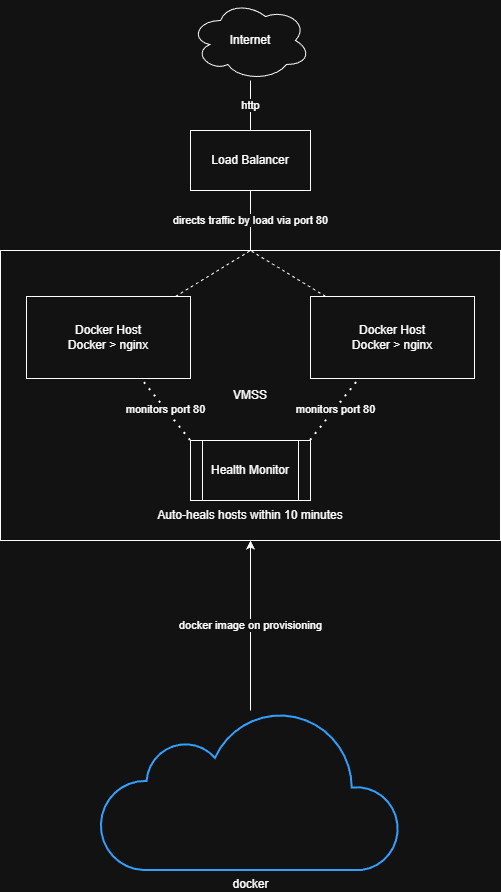

The diagram above was exported from draw.io. Its source (the exported page's mxGraphModel, read from the mxfile embedded in the PNG):
<mxGraphModel dx="2064" dy="1110" grid="1" gridSize="10" guides="1" tooltips="1" connect="1" arrows="1" fold="1" page="1" pageScale="1" pageWidth="827" pageHeight="1169" math="0" shadow="0">
  <root>
    <mxCell id="0" />
    <mxCell id="1" parent="0" />
    <mxCell id="dt_3RoHm-BbDDRUGsWiQ-6" parent="1" style="rounded=0;whiteSpace=wrap;html=1;" value="VMSS" vertex="1">
      <mxGeometry height="290" width="500" x="164" y="360" as="geometry" />
    </mxCell>
    <mxCell id="dt_3RoHm-BbDDRUGsWiQ-1" parent="1" style="ellipse;shape=cloud;whiteSpace=wrap;html=1;" value="Internet" vertex="1">
      <mxGeometry height="80" width="120" x="354" y="110" as="geometry" />
    </mxCell>
    <mxCell id="dt_3RoHm-BbDDRUGsWiQ-2" parent="1" style="rounded=0;whiteSpace=wrap;html=1;" value="Load Balancer" vertex="1">
      <mxGeometry height="60" width="120" x="354" y="240" as="geometry" />
    </mxCell>
    <mxCell id="dt_3RoHm-BbDDRUGsWiQ-3" parent="1" style="rounded=0;whiteSpace=wrap;html=1;" value="Docker Host&lt;div&gt;Docker &amp;gt; nginx&lt;/div&gt;" vertex="1">
      <mxGeometry height="82" width="164" x="190" y="406" as="geometry" />
    </mxCell>
    <mxCell id="dt_3RoHm-BbDDRUGsWiQ-4" parent="1" style="rounded=0;whiteSpace=wrap;html=1;" value="Docker Host&lt;div&gt;Docker &amp;gt; nginx&lt;/div&gt;" vertex="1">
      <mxGeometry height="82" width="164" x="474" y="406" as="geometry" />
    </mxCell>
    <mxCell id="dt_3RoHm-BbDDRUGsWiQ-9" parent="1" style="shape=process;whiteSpace=wrap;html=1;backgroundOutline=1;" value="Health Monitor" vertex="1">
      <mxGeometry height="60" width="120" x="354" y="550" as="geometry" />
    </mxCell>
    <mxCell id="dt_3RoHm-BbDDRUGsWiQ-12" edge="1" parent="1" source="dt_3RoHm-BbDDRUGsWiQ-9" style="endArrow=none;dashed=1;html=1;dashPattern=1 3;strokeWidth=2;rounded=0;exitX=1;exitY=0;exitDx=0;exitDy=0;" target="dt_3RoHm-BbDDRUGsWiQ-4" value="monitors port 80">
      <mxGeometry height="50" relative="1" width="50" as="geometry">
        <mxPoint x="390" y="590" as="sourcePoint" />
        <mxPoint x="440" y="540" as="targetPoint" />
      </mxGeometry>
    </mxCell>
    <mxCell id="dt_3RoHm-BbDDRUGsWiQ-13" edge="1" parent="1" source="dt_3RoHm-BbDDRUGsWiQ-9" style="endArrow=none;dashed=1;html=1;dashPattern=1 3;strokeWidth=2;rounded=0;exitX=0;exitY=0;exitDx=0;exitDy=0;" target="dt_3RoHm-BbDDRUGsWiQ-3" value="monitors port 80">
      <mxGeometry height="50" relative="1" width="50" as="geometry">
        <mxPoint x="390" y="590" as="sourcePoint" />
        <mxPoint x="440" y="540" as="targetPoint" />
      </mxGeometry>
    </mxCell>
    <mxCell id="dt_3RoHm-BbDDRUGsWiQ-14" edge="1" parent="1" source="dt_3RoHm-BbDDRUGsWiQ-2" style="endArrow=none;html=1;rounded=0;" target="dt_3RoHm-BbDDRUGsWiQ-1" value="http">
      <mxGeometry height="50" relative="1" width="50" as="geometry">
        <mxPoint x="390" y="590" as="sourcePoint" />
        <mxPoint x="440" y="540" as="targetPoint" />
      </mxGeometry>
    </mxCell>
    <mxCell id="dt_3RoHm-BbDDRUGsWiQ-15" edge="1" parent="1" source="dt_3RoHm-BbDDRUGsWiQ-6" style="endArrow=none;html=1;rounded=0;" target="dt_3RoHm-BbDDRUGsWiQ-2" value="directs traffic by load via port 80">
      <mxGeometry height="50" relative="1" width="50" as="geometry">
        <mxPoint x="390" y="590" as="sourcePoint" />
        <mxPoint x="440" y="540" as="targetPoint" />
      </mxGeometry>
    </mxCell>
    <mxCell id="dt_3RoHm-BbDDRUGsWiQ-16" edge="1" parent="1" source="dt_3RoHm-BbDDRUGsWiQ-3" style="endArrow=none;dashed=1;html=1;rounded=0;entryX=0.5;entryY=0;entryDx=0;entryDy=0;" target="dt_3RoHm-BbDDRUGsWiQ-6" value="">
      <mxGeometry height="50" relative="1" width="50" as="geometry">
        <mxPoint x="390" y="590" as="sourcePoint" />
        <mxPoint x="410" y="350" as="targetPoint" />
      </mxGeometry>
    </mxCell>
    <mxCell id="dt_3RoHm-BbDDRUGsWiQ-17" edge="1" parent="1" source="dt_3RoHm-BbDDRUGsWiQ-4" style="endArrow=none;dashed=1;html=1;rounded=0;entryX=0.5;entryY=0;entryDx=0;entryDy=0;" target="dt_3RoHm-BbDDRUGsWiQ-6" value="">
      <mxGeometry height="50" relative="1" width="50" as="geometry">
        <mxPoint x="390" y="590" as="sourcePoint" />
        <mxPoint x="440" y="540" as="targetPoint" />
      </mxGeometry>
    </mxCell>
    <mxCell id="dt_3RoHm-BbDDRUGsWiQ-21" edge="1" parent="1" source="dt_3RoHm-BbDDRUGsWiQ-18" style="endArrow=classic;html=1;rounded=0;entryX=0.5;entryY=1;entryDx=0;entryDy=0;" target="dt_3RoHm-BbDDRUGsWiQ-6" value="docker image on provisioning">
      <mxGeometry height="50" relative="1" width="50" as="geometry">
        <mxPoint x="390" y="590" as="sourcePoint" />
        <mxPoint x="440" y="540" as="targetPoint" />
      </mxGeometry>
    </mxCell>
    <mxCell id="dt_3RoHm-BbDDRUGsWiQ-18" parent="1" style="html=1;verticalLabelPosition=bottom;align=center;labelBackgroundColor=#ffffff;verticalAlign=top;strokeWidth=2;strokeColor=#0080F0;shadow=0;dashed=0;shape=mxgraph.ios7.icons.cloud;" value="docker" vertex="1">
      <mxGeometry height="160" width="300" x="264" y="820" as="geometry" />
    </mxCell>
    <mxCell id="dt_3RoHm-BbDDRUGsWiQ-22" parent="1" style="text;html=1;whiteSpace=wrap;strokeColor=none;fillColor=none;align=center;verticalAlign=middle;rounded=0;" value="Auto-heals hosts within 10 minutes" vertex="1">
      <mxGeometry height="30" width="220" x="304" y="610" as="geometry" />
    </mxCell>
  </root>
</mxGraphModel>